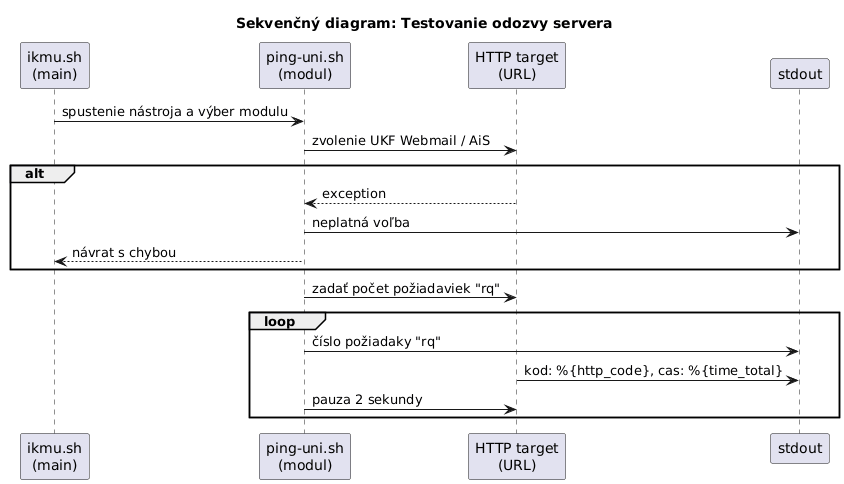

The diagram above was rendered by PlantUML. Its source (embedded in the PNG):
@startuml
title Sekvenčný diagram: Testovanie odozvy servera

participant "ikmu.sh\n(main)" as IKMU
participant "ping-uni.sh\n(modul)" as Ping
participant "HTTP target\n(URL)" as Target
participant "stdout" as Console


IKMU -> Ping : spustenie nástroja a výber modulu
Ping -> Target : zvolenie UKF Webmail / AiS
alt
  Target --> Ping : exception
  Ping -> Console : neplatná voľba
  Ping --> IKMU : návrat s chybou
end
Ping -> Target : zadať počet požiadaviek "rq"

loop
  Ping -> Console : číslo požiadaky "rq"
  Target -> Console : kod: %{http_code}, cas: %{time_total}
  Ping -> Target : pauza 2 sekundy
end
@enduml